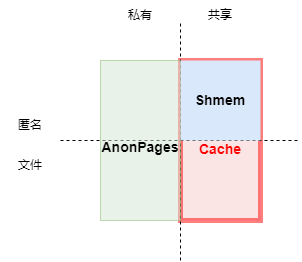

The diagram above was exported from draw.io. Its source (the exported page's mxGraphModel, read from the mxfile embedded in the PNG):
<mxGraphModel dx="1251" dy="707" grid="1" gridSize="10" guides="1" tooltips="1" connect="1" arrows="1" fold="1" page="1" pageScale="1" pageWidth="827" pageHeight="1169" math="0" shadow="0">
  <root>
    <mxCell id="0" />
    <mxCell id="1" parent="0" />
    <mxCell id="--y3y8g-p1DBtbB1hJP9-1" value="&lt;div&gt;&lt;span style=&quot;background-color: transparent;&quot;&gt;&lt;font style=&quot;color: rgb(255, 0, 0); font-size: 14px;&quot;&gt;&lt;br&gt;&lt;/font&gt;&lt;/span&gt;&lt;/div&gt;&lt;div&gt;&lt;span style=&quot;background-color: transparent;&quot;&gt;&lt;font style=&quot;color: rgb(255, 0, 0); font-size: 14px;&quot;&gt;&lt;b&gt;Cache&lt;/b&gt;&lt;/font&gt;&lt;/span&gt;&lt;br&gt;&lt;/div&gt;" style="rounded=0;whiteSpace=wrap;html=1;fillColor=#f8cecc;strokeColor=#FF0000;opacity=50;strokeWidth=5;" vertex="1" parent="1">
      <mxGeometry x="320" y="420" width="80" height="160" as="geometry" />
    </mxCell>
    <mxCell id="--y3y8g-p1DBtbB1hJP9-2" value="" style="endArrow=none;html=1;rounded=0;dashed=1;" edge="1" parent="1">
      <mxGeometry width="50" height="50" relative="1" as="geometry">
        <mxPoint x="200" y="500" as="sourcePoint" />
        <mxPoint x="440" y="500" as="targetPoint" />
      </mxGeometry>
    </mxCell>
    <mxCell id="--y3y8g-p1DBtbB1hJP9-3" value="" style="endArrow=none;html=1;rounded=0;dashed=1;" edge="1" parent="1">
      <mxGeometry width="50" height="50" relative="1" as="geometry">
        <mxPoint x="320" y="620" as="sourcePoint" />
        <mxPoint x="320" y="380" as="targetPoint" />
      </mxGeometry>
    </mxCell>
    <mxCell id="--y3y8g-p1DBtbB1hJP9-4" value="&lt;div&gt;&lt;b&gt;&lt;br&gt;&lt;/b&gt;&lt;/div&gt;&lt;font style=&quot;font-size: 14px;&quot;&gt;&lt;b&gt;AnonPages&lt;/b&gt;&lt;/font&gt;" style="rounded=0;whiteSpace=wrap;html=1;fillColor=#d5e8d4;strokeColor=#82b366;opacity=50;" vertex="1" parent="1">
      <mxGeometry x="240" y="420" width="80" height="160" as="geometry" />
    </mxCell>
    <mxCell id="--y3y8g-p1DBtbB1hJP9-5" value="私有" style="text;html=1;align=center;verticalAlign=middle;whiteSpace=wrap;rounded=0;" vertex="1" parent="1">
      <mxGeometry x="250" y="360" width="60" height="30" as="geometry" />
    </mxCell>
    <mxCell id="--y3y8g-p1DBtbB1hJP9-6" value="共享" style="text;html=1;align=center;verticalAlign=middle;whiteSpace=wrap;rounded=0;" vertex="1" parent="1">
      <mxGeometry x="330" y="360" width="60" height="30" as="geometry" />
    </mxCell>
    <mxCell id="--y3y8g-p1DBtbB1hJP9-7" value="匿名" style="text;html=1;align=center;verticalAlign=middle;whiteSpace=wrap;rounded=0;" vertex="1" parent="1">
      <mxGeometry x="140" y="470" width="60" height="30" as="geometry" />
    </mxCell>
    <mxCell id="--y3y8g-p1DBtbB1hJP9-8" value="文件" style="text;html=1;align=center;verticalAlign=middle;whiteSpace=wrap;rounded=0;" vertex="1" parent="1">
      <mxGeometry x="140" y="510" width="60" height="30" as="geometry" />
    </mxCell>
    <mxCell id="--y3y8g-p1DBtbB1hJP9-9" value="&lt;font style=&quot;font-size: 14px;&quot;&gt;&lt;b&gt;Shmem&lt;/b&gt;&lt;/font&gt;" style="rounded=0;whiteSpace=wrap;html=1;fillColor=#dae8fc;strokeColor=none;" vertex="1" parent="1">
      <mxGeometry x="320" y="420" width="80" height="80" as="geometry" />
    </mxCell>
  </root>
</mxGraphModel>